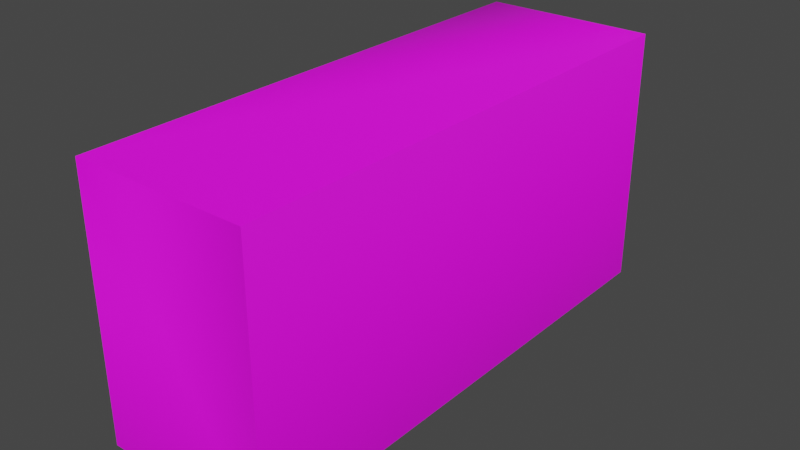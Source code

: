 # Source: Cabinet_02_snaps001.blend  (saved by Blender 2.93.21; exported with 4.5.12 LTS)
import bpy
from mathutils import Matrix  # noqa: F401  (used for matrix-valued properties, if any)

bpy.ops.wm.read_factory_settings(use_empty=True)
scene = bpy.context.scene
scene.name = 'Scene'

# ---- collections
col_collection = bpy.data.collections.new('Collection'); scene.collection.children.link(col_collection)

# ---- images (referenced by path relative to the original .blend; pixels are not part of the script)
import os
ASSET_DIR = os.environ.get("B2B_ASSET_DIR", "")  # directory of the original .blend (textures are referenced by path, not embedded)
HERE = os.path.dirname(os.path.abspath(__file__))  # packed textures are extracted next to this script under _unpacked/

def load_image(name, relpath, width, height, colorspace="sRGB"):
    """Load a texture the original file referenced (path relative to the .blend, or extracted next to this script)."""
    p = next((c for c in (os.path.join(HERE, relpath), os.path.join(ASSET_DIR, relpath)) if relpath and os.path.exists(c)), "")
    if p:
        img = bpy.data.images.load(p, check_existing=True)
        img.name = name
    else:  # same state as the original file: an image datablock whose file is absent (Cycles renders it pink)
        img = bpy.data.images.new(name, width, height)
        img.source = "FILE"
        img.filepath = "//" + (relpath or name)
    img.colorspace_settings.name = colorspace
    return img
img_diffusecolor_texture = load_image('DiffuseColor_Texture', 'Assets/LOD/Cabinet_02_snaps001 (1)/LOD1/Cabinet_02_snaps001.png', 1024, 1024, 'sRGB')

# ---- materials (node trees are filled in below, after node groups)
mat_cabinet_02_snaps001 = bpy.data.materials.new('Cabinet_02_snaps001')
mat_cabinet_02_snaps001.use_transparent_shadow = False
mat_cabinet_02_snaps001.diffuse_color = (1.0, 1.0, 1.0, 1.0)
mat_cabinet_02_snaps001.roughness = 0.5528

# ---- material node trees
mat_cabinet_02_snaps001.use_nodes = True; mat_cabinet_02_snaps001.node_tree.nodes.clear()
_N = mat_cabinet_02_snaps001.node_tree.nodes; _L = mat_cabinet_02_snaps001.node_tree.links
n0 = _N.new('ShaderNodeBsdfPrincipled'); n0.name = 'Principled BSDF'; n0.location = (10, 300)
n0.distribution = 'GGX'
n0.subsurface_method = 'BURLEY'
n0.inputs[2].default_value = 0.5528
n0.inputs[3].default_value = 1.45
n0.inputs[27].default_value = (0.0, 0.0, 0.0, 1.0)
n0.inputs[28].default_value = 1.0
n1 = _N.new('ShaderNodeOutputMaterial'); n1.name = 'Material Output'; n1.location = (300, 300)
n2 = _N.new('ShaderNodeNormalMap'); n2.name = 'Normal Map'; n2.location = (-300, -300)
n2.label = 'Normal/Map'
n3 = _N.new('ShaderNodeTexImage'); n3.name = 'Image Texture'; n3.location = (-300, 600)
n3.image = img_diffusecolor_texture
_L.new(n0.outputs[0], n1.inputs[0])
_L.new(n2.outputs[0], n0.inputs[5])
_L.new(n3.outputs[0], n0.inputs[0])
n1.is_active_output = True

# ---- world
world_world = bpy.data.worlds.new('World'); scene.world = world_world
world_world.use_nodes = True; world_world.node_tree.nodes.clear()
_N = world_world.node_tree.nodes; _L = world_world.node_tree.links
n0 = _N.new('ShaderNodeOutputWorld'); n0.name = 'World Output'; n0.location = (300, 300)
n1 = _N.new('ShaderNodeBackground'); n1.name = 'Background'; n1.location = (10, 300)
n1.inputs[0].default_value = (0.05088, 0.05088, 0.05088, 1.0)
_L.new(n1.outputs[0], n0.inputs[0])
n0.is_active_output = True
world_world.color = (0.05088, 0.05088, 0.05088)
world_world.use_sun_shadow = False
world_world.sun_shadow_jitter_overblur = 0.0

# ---- meshes
me_scene = bpy.data.meshes.new('Scene')
me_scene.from_pydata([(0.2565, 0.7509, -0.7535), (0.2565, -0.0001786, 0.754), (0.2565, -0.0001788, -0.7535), (0.2565, 0.7509, 0.754), (0.2565, 0.7509, 0.754), (0.2565, 0.7509, -0.7535), (-0.2442, 0.7509, 0.754), (-0.2442, -0.0001788, -0.7535), (-0.2442, 0.7509, -0.7535), (-0.2442, 0.6169, 0.07111), (-0.2442, -0.0001786, 0.754), (-0.2442, 0.6163, 0.1566), (-0.2442, 0.6165, 0.066), (-0.2442, 0.6465, 0.07077)], [], [(5, 7, 8), (5, 8, 0), (0, 8, 6), (8, 7, 12), (5, 0, 2), (5, 2, 7), (11, 13, 9), (13, 12, 9), (8, 12, 13), (7, 10, 12), (1, 2, 0), (6, 8, 13), (11, 12, 10), (6, 11, 10), (6, 13, 11), (11, 9, 12), (0, 3, 1), (7, 2, 10), (3, 0, 6), (4, 6, 1), (4, 3, 6), (3, 4, 1), (10, 2, 1), (10, 1, 6)])
me_scene.polygons.foreach_set('use_smooth', [True] * 24)
_k = set([(0, 3), (0, 5), (1, 2), (1, 4), (1, 10), (2, 5), (2, 7), (3, 4), (6, 8), (6, 10), (7, 8), (7, 10), (9, 11), (9, 12), (11, 12)])
me_scene.attributes.new('sharp_edge', 'BOOLEAN', 'EDGE').data.foreach_set('value', [ (min(e.vertices), max(e.vertices)) in _k for e in me_scene.edges])
_uv = me_scene.uv_layers.new(name='UVSet0')
_uv.uv.foreach_set('vector', [0.6877, 0.8555, 0.766, 0.4681, 0.7651, 0.9768, 0.6877, 0.8555, 0.7651, 0.9768, 0.6856, 0.8569, 0.6856, 0.8569, 0.7651, 0.9768, 0.004895, 0.9934, 0.002942, 0.4562, 0.004872, 0.004484, 0.498, 0.3761, 0.6877, 0.8555, 0.6856, 0.8569, 0.6616, 0.5953, 0.6877, 0.8555, 0.6616, 0.5953, 0.766, 0.4681, 0.5525, 0.3771, 0.5007, 0.3948, 0.5016, 0.3792, 0.5007, 0.3948, 0.498, 0.3761, 0.5016, 0.3792, 0.002942, 0.4562, 0.498, 0.3761, 0.5007, 0.3948, 0.004872, 0.004484, 0.9108, 0.002942, 0.498, 0.3761, 0.08668, 0.6001, 0.6616, 0.5953, 0.6856, 0.8569, 0.9113, 0.4622, 0.002942, 0.4562, 0.5007, 0.3948, 0.5527, 0.3754, 0.498, 0.3761, 0.9108, 0.002942, 0.9153, 0.4523, 0.5527, 0.3754, 0.9108, 0.002942, 0.9113, 0.4622, 0.5007, 0.3948, 0.5525, 0.3771, 0.5527, 0.3754, 0.5016, 0.3792, 0.498, 0.3761, 0.6856, 0.8569, 0.1172, 0.8482, 0.08668, 0.6001, 0.766, 0.4681, 0.6616, 0.5953, 0.01066, 0.4619, 0.1172, 0.8482, 0.6856, 0.8569, 0.004895, 0.9934, 0.1153, 0.847, 0.004895, 0.9934, 0.08668, 0.6001, 0.1153, 0.847, 0.1172, 0.8482, 0.004895, 0.9934, 0.1172, 0.8482, 0.1153, 0.847, 0.08668, 0.6001, 0.01066, 0.4619, 0.6616, 0.5953, 0.08668, 0.6001, 0.01066, 0.4619, 0.08668, 0.6001, 0.004895, 0.9934])
me_scene.materials.append(mat_cabinet_02_snaps001)
me_scene.use_remesh_fix_poles = True
me_scene.use_remesh_preserve_attributes = False
me_scene.update()
me_scene.normals_split_custom_set([tuple(v) for v in zip(*[iter([0.0, -0.329, -0.9443, 0.0001722, -0.0005491, -1.0, 0.0, 0.894, -0.4481, 0.0, -0.329, -0.9443, 0.0, 0.894, -0.4481, 0.0, 0.6858, 0.6858, 0.0, 0.6858, 0.6858, 0.0, 0.894, -0.4481, -0.006693, 0.8942, 0.4476, -1.0, -0.003444, -0.0006208, -1.0, -0.001758, 0.0004778, -0.9726, -0.05516, 0.2259, 0.0, 0.0, 1.0, 0.7071, 3.958e-10, 0.7071, 1.0, -0.0002682, -0.0003973, 0.0, -0.329, -0.9443, -2.084e-05, -0.0004791, -1.0, 0.0001722, -0.0005491, -1.0, -0.9998, -0.02053, -0.005217, -0.9985, -0.04973, 0.02165, -0.9426, -0.03397, 0.3323, -0.9985, -0.04973, 0.02165, -0.9726, -0.05516, 0.2259, -0.9426, -0.03397, 0.3323, -1.0, -0.003444, -0.0006208, -0.9726, -0.05516, 0.2259, -0.9985, -0.04973, 0.02165, -1.0, -0.001758, 0.0004778, -1.0, -0.002765, -0.0009518, -0.9726, -0.05516, 0.2259, 1.0, -0.0004445, -0.0005028, 1.0, -0.0002682, -0.0003973, 0.7071, 3.958e-10, 0.7071, -1.0, -0.003281, 0.001348, -1.0, -0.003444, -0.0006208, -0.9985, -0.04973, 0.02165, -0.9998, -0.02053, -0.005217, -0.9726, -0.05516, 0.2259, -1.0, -0.002765, -0.0009518, -1.0, -0.003281, 0.001348, -0.9998, -0.02053, -0.005217, -1.0, -0.002765, -0.0009518, -1.0, -0.003281, 0.001348, -0.9985, -0.04973, 0.02165, -0.9998, -0.02053, -0.005217, -0.9987, 0.0003497, -0.05046, -0.9987, -0.04216, -0.02773, -0.9987, -0.04918, -0.01129, 0.7071, 3.958e-10, 0.7071, 0.7071, -9.619e-10, 0.7071, 1.0, -0.0004445, -0.0005028, 0.0, -1.0, 1.629e-07, 0.0, -1.0, 1.629e-07, -0.001253, -1.0, -0.000324, -0.004657, 0.9207, 0.3903, 0.0, 0.6858, 0.6858, -0.006693, 0.8942, 0.4476, 0.0, 7.513e-08, 0.9468, -0.006693, 0.8942, 0.4476, -0.001486, -0.0009687, 1.0, 0.0, 7.513e-08, 0.9468, -0.004657, 0.9207, 0.3903, -0.006693, 0.8942, 0.4476, 0.7071, -9.619e-10, 0.7071, 0.00156, -0.001347, 1.0, 1.0, -0.0004445, -0.0005028, -0.001253, -1.0, -0.000324, 0.0, -1.0, 1.629e-07, -0.00166, -1.0, -0.0004734, -0.001646, -0.001073, 1.0, -0.001486, -0.0009687, 1.0, -0.006693, 0.8942, 0.4476])] * 3)])

# ---- objects
ob_cabinet_02_snaps001 = bpy.data.objects.new('Cabinet_02_snaps001', me_scene)

# ---- transforms, parenting, visibility, modifiers, constraints
ob_cabinet_02_snaps001.location = (0.0, 0.0, 0.0)
ob_cabinet_02_snaps001.rotation_euler = (1.571, -0.0, 0.0)
ob_cabinet_02_snaps001.color = (0.8, 0.8, 0.8, 1.0)

# ---- collection membership
col_collection.objects.link(ob_cabinet_02_snaps001)

# ---- scene / render settings (as saved in the file)
scene.frame_start = 1; scene.frame_end = 250; scene.frame_set(1)
scene.render.engine = 'BLENDER_EEVEE_NEXT'
scene.render.fps = 25
scene.cycles.use_denoising = False
scene.cycles.samples = 128
scene.cycles.sampling_pattern = 'TABULATED_SOBOL'
scene.cycles.use_adaptive_sampling = False
scene.cycles.use_light_tree = False
scene.view_settings.view_transform = 'Filmic'
bpy.context.view_layer.update()

# ---- added for rendering (the .blend has no active camera and no usable light): camera, sun
cam_auto = bpy.data.cameras.new('AutoCamera')
cam_auto.lens = 50.0
cam_auto.sensor_width = 36.0
cam_auto.clip_end = 1000.0
ob_auto_camera = bpy.data.objects.new('AutoCamera', cam_auto)
scene.collection.objects.link(ob_auto_camera)
ob_auto_camera.location = (1.63184, -1.95109, 1.67593)
ob_auto_camera.rotation_euler = (1.09748, -7.21219e-08, 0.694738)
scene.camera = ob_auto_camera
light_auto_sun = bpy.data.lights.new('AutoSun', 'SUN')
light_auto_sun.energy = 3.0
light_auto_sun.angle = 0.0523599
ob_auto_sun = bpy.data.objects.new('AutoSun', light_auto_sun)
scene.collection.objects.link(ob_auto_sun)
ob_auto_sun.rotation_euler = (0.872665, 0.174533, 0.523599)
bpy.context.view_layer.update()

